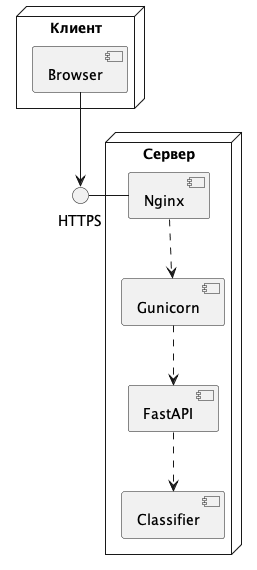

The diagram above was rendered by PlantUML. Its source (embedded in the PNG):
@startuml



node Клиент as client {
  [Browser]
}

node Сервер as server {
  [Nginx]
  [Gunicorn]
  [FastAPI]
  [Classifier]
}

[Browser] --> HTTPS
HTTPS - [Nginx]
[Nginx] ..> [Gunicorn]
[Gunicorn] ..> [FastAPI]
[FastAPI] ..> [Classifier]

@enduml